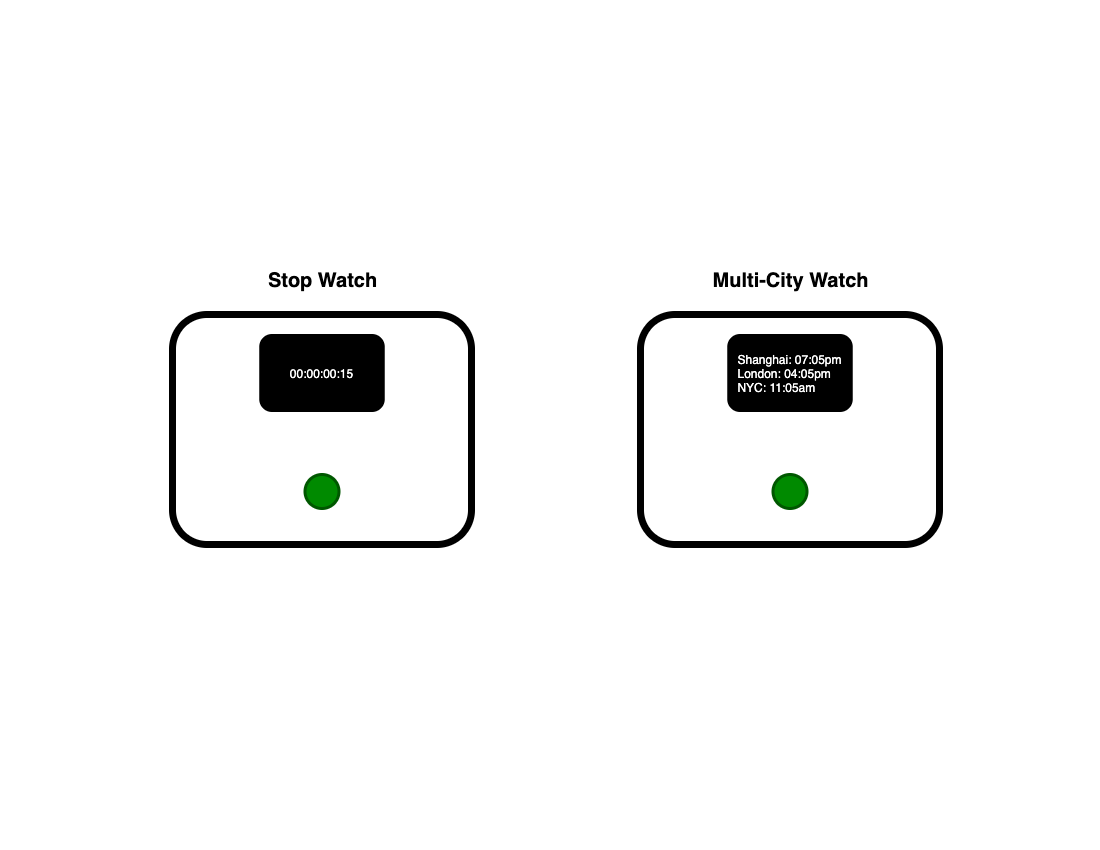

The diagram above was exported from draw.io. Its source (the exported page's mxGraphModel, read from the mxfile embedded in the PNG):
<mxGraphModel dx="1426" dy="771" grid="0" gridSize="10" guides="1" tooltips="1" connect="1" arrows="1" fold="1" page="1" pageScale="1" pageWidth="1100" pageHeight="850" math="0" shadow="0">
  <root>
    <mxCell id="0" />
    <mxCell id="1" parent="0" />
    <mxCell id="PxiZWhZZ7LZE4BftqF9M-2" value="" style="rounded=1;whiteSpace=wrap;html=1;strokeWidth=7;" vertex="1" parent="1">
      <mxGeometry x="172" y="314" width="299" height="230" as="geometry" />
    </mxCell>
    <mxCell id="PxiZWhZZ7LZE4BftqF9M-3" value="00:00:00:15" style="rounded=1;whiteSpace=wrap;html=1;strokeWidth=3;fillColor=#000000;fontColor=#FFFFFF;" vertex="1" parent="1">
      <mxGeometry x="260.25" y="335" width="122.5" height="75" as="geometry" />
    </mxCell>
    <mxCell id="PxiZWhZZ7LZE4BftqF9M-4" value="" style="ellipse;whiteSpace=wrap;html=1;aspect=fixed;strokeWidth=3;fillColor=#008a00;fontColor=#ffffff;strokeColor=#005700;" vertex="1" parent="1">
      <mxGeometry x="304.5" y="474" width="34" height="34" as="geometry" />
    </mxCell>
    <mxCell id="PxiZWhZZ7LZE4BftqF9M-5" value="Stop Watch" style="text;html=1;align=center;verticalAlign=middle;resizable=0;points=[];autosize=1;strokeColor=none;fillColor=none;fontColor=#000000;fontSize=20;fontStyle=1" vertex="1" parent="1">
      <mxGeometry x="262" y="266" width="119" height="28" as="geometry" />
    </mxCell>
    <mxCell id="PxiZWhZZ7LZE4BftqF9M-6" value="" style="rounded=1;whiteSpace=wrap;html=1;strokeWidth=7;" vertex="1" parent="1">
      <mxGeometry x="640" y="314" width="299" height="230" as="geometry" />
    </mxCell>
    <mxCell id="PxiZWhZZ7LZE4BftqF9M-7" value="&lt;div style=&quot;text-align: left&quot;&gt;Shanghai: 07:05pm&lt;/div&gt;&lt;div style=&quot;text-align: left&quot;&gt;&lt;span&gt;London: 04:05pm&lt;/span&gt;&lt;/div&gt;&lt;div style=&quot;text-align: left&quot;&gt;&lt;span&gt;NYC: 11:05am&lt;/span&gt;&lt;/div&gt;" style="rounded=1;whiteSpace=wrap;html=1;strokeWidth=3;fillColor=#000000;fontColor=#FFFFFF;" vertex="1" parent="1">
      <mxGeometry x="728.25" y="335" width="122.5" height="75" as="geometry" />
    </mxCell>
    <mxCell id="PxiZWhZZ7LZE4BftqF9M-8" value="" style="ellipse;whiteSpace=wrap;html=1;aspect=fixed;strokeWidth=3;fillColor=#008a00;fontColor=#ffffff;strokeColor=#005700;" vertex="1" parent="1">
      <mxGeometry x="772.5" y="474" width="34" height="34" as="geometry" />
    </mxCell>
    <mxCell id="PxiZWhZZ7LZE4BftqF9M-9" value="Multi-City Watch" style="text;html=1;align=center;verticalAlign=middle;resizable=0;points=[];autosize=1;strokeColor=none;fillColor=none;fontColor=#000000;fontSize=20;fontStyle=1" vertex="1" parent="1">
      <mxGeometry x="707" y="266" width="166" height="28" as="geometry" />
    </mxCell>
  </root>
</mxGraphModel>